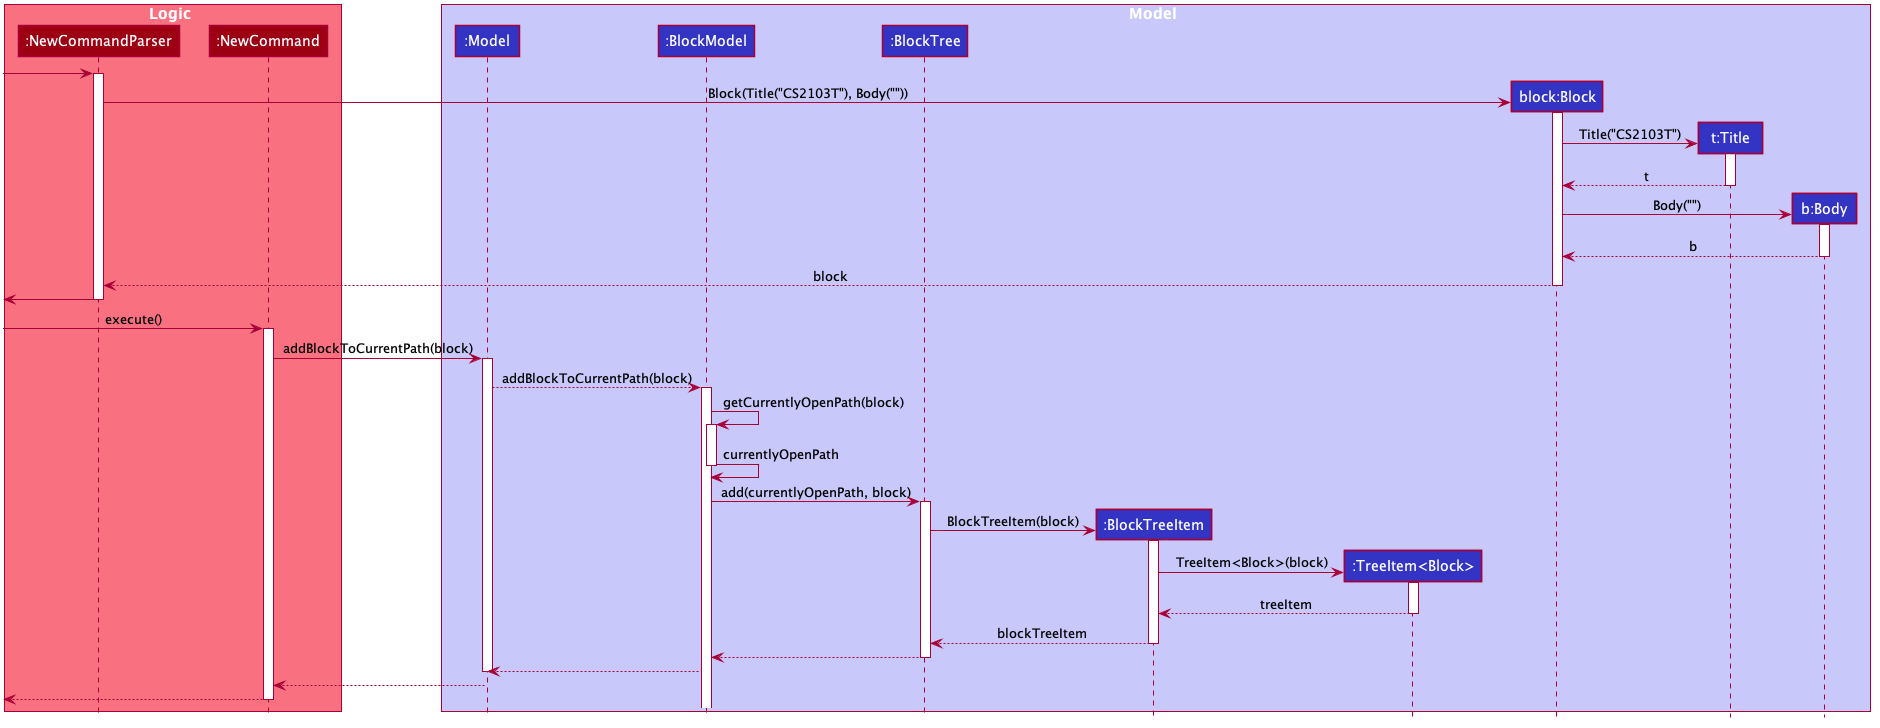

The diagram above was rendered by PlantUML. Its source (embedded in the PNG):
@startuml









skinparam BackgroundColor #FFFFFFF

skinparam Shadowing false

skinparam Class {
    FontColor #FFFFFF
    BorderThickness 1
    BorderColor #FFFFFF
    StereotypeFontColor #FFFFFF
    FontName Arial
}

skinparam Actor {
    BorderColor #000000
    Color #000000
    FontName Arial
}

skinparam Sequence {
    MessageAlign center
    BoxFontSize 15
    BoxPadding 0
    BoxFontColor #FFFFFF
    FontName Arial
}

skinparam Participant {
    FontColor #FFFFFFF
    Padding 20
}

skinparam MinClassWidth 50
skinparam ParticipantPadding 10
skinparam Shadowing false
skinparam DefaultTextAlignment center
skinparam packageStyle Rectangle

hide footbox
hide members
hide circle

box Logic #F97181
participant ":NewCommandParser" as NewCommandParser #9D0012
participant ":NewCommand" as NewCommand #9D0012
end box

box Model #C8C8FA
participant ":Model" as Model #3333C4
participant ":BlockModel" as BlockModel #3333C4
participant ":BlockTree" as BlockTree #3333C4
participant ":BlockTreeItem" as BlockTreeItem #3333C4
participant ":TreeItem<Block>" as TreeItem #3333C4
participant "block:Block" as Block #3333C4
participant "t:Title" as TitleObj #3333C4
participant "b:Body" as Body #3333C4
end box

[->NewCommandParser
activate NewCommandParser

create Block
NewCommandParser -> Block : Block(Title("CS2103T"), Body(""))
activate Block

create TitleObj
Block -> TitleObj : Title("CS2103T")
activate TitleObj

TitleObj --> Block : t
deactivate TitleObj

create Body
Block -> Body : Body("")
activate Body

Body --> Block : b
deactivate Body

Block --> NewCommandParser : block
deactivate Block

[<-NewCommandParser
deactivate NewCommandParser

[-> NewCommand : execute()
activate NewCommand

NewCommand -> Model : addBlockToCurrentPath(block)
activate Model

Model --> BlockModel : addBlockToCurrentPath(block)
activate BlockModel

BlockModel -> BlockModel : getCurrentlyOpenPath(block)
activate BlockModel

BlockModel -> BlockModel : currentlyOpenPath
deactivate BlockModel

BlockModel -> BlockTree : add(currentlyOpenPath, block)
activate BlockTree

create BlockTreeItem
BlockTree -> BlockTreeItem : BlockTreeItem(block)
activate BlockTreeItem

create TreeItem
BlockTreeItem -> TreeItem : TreeItem<Block>(block)
activate TreeItem

TreeItem --> BlockTreeItem : treeItem
deactivate TreeItem

BlockTreeItem --> BlockTree : blockTreeItem
deactivate BlockTreeItem

BlockTree --> BlockModel
deactivate BlockTree

BlockModel --> Model
deactivate Model

Model --> NewCommand
deactivate

[<--NewCommand
deactivate NewCommand
@enduml